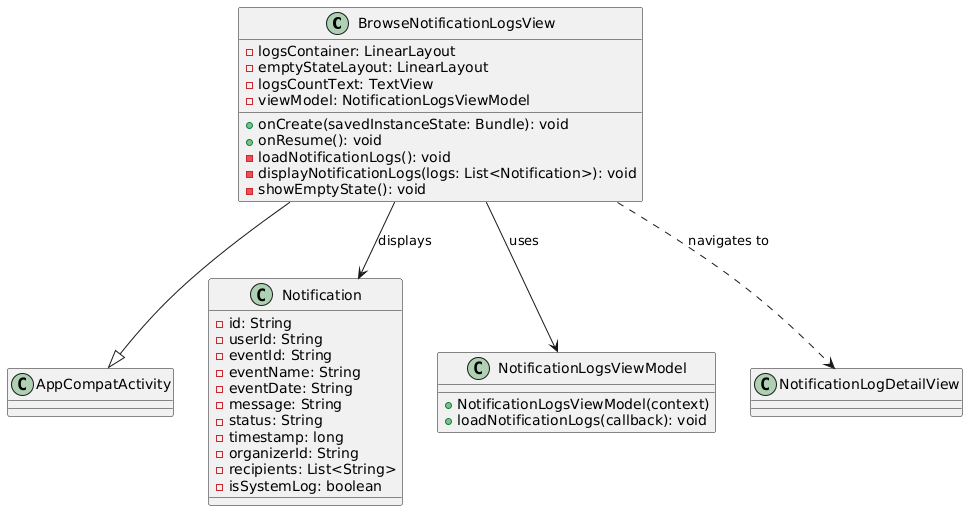

The diagram above was rendered by PlantUML. Its source (embedded in the PNG):
@startuml
class BrowseNotificationLogsView {
  - logsContainer: LinearLayout
  - emptyStateLayout: LinearLayout
  - logsCountText: TextView
  - viewModel: NotificationLogsViewModel

  + onCreate(savedInstanceState: Bundle): void
  + onResume(): void
  - loadNotificationLogs(): void
  - displayNotificationLogs(logs: List<Notification>): void
  - showEmptyState(): void
}

BrowseNotificationLogsView --|> AppCompatActivity

class Notification {
  - id: String
  - userId: String
  - eventId: String
  - eventName: String
  - eventDate: String
  - message: String
  - status: String
  - timestamp: long
  - organizerId: String
  - recipients: List<String>
  - isSystemLog: boolean
}

class NotificationLogsViewModel {
  + NotificationLogsViewModel(context)
  + loadNotificationLogs(callback): void
}

class NotificationLogDetailView

BrowseNotificationLogsView --> NotificationLogsViewModel : uses
BrowseNotificationLogsView --> Notification : displays
BrowseNotificationLogsView ..> NotificationLogDetailView : navigates to
@enduml